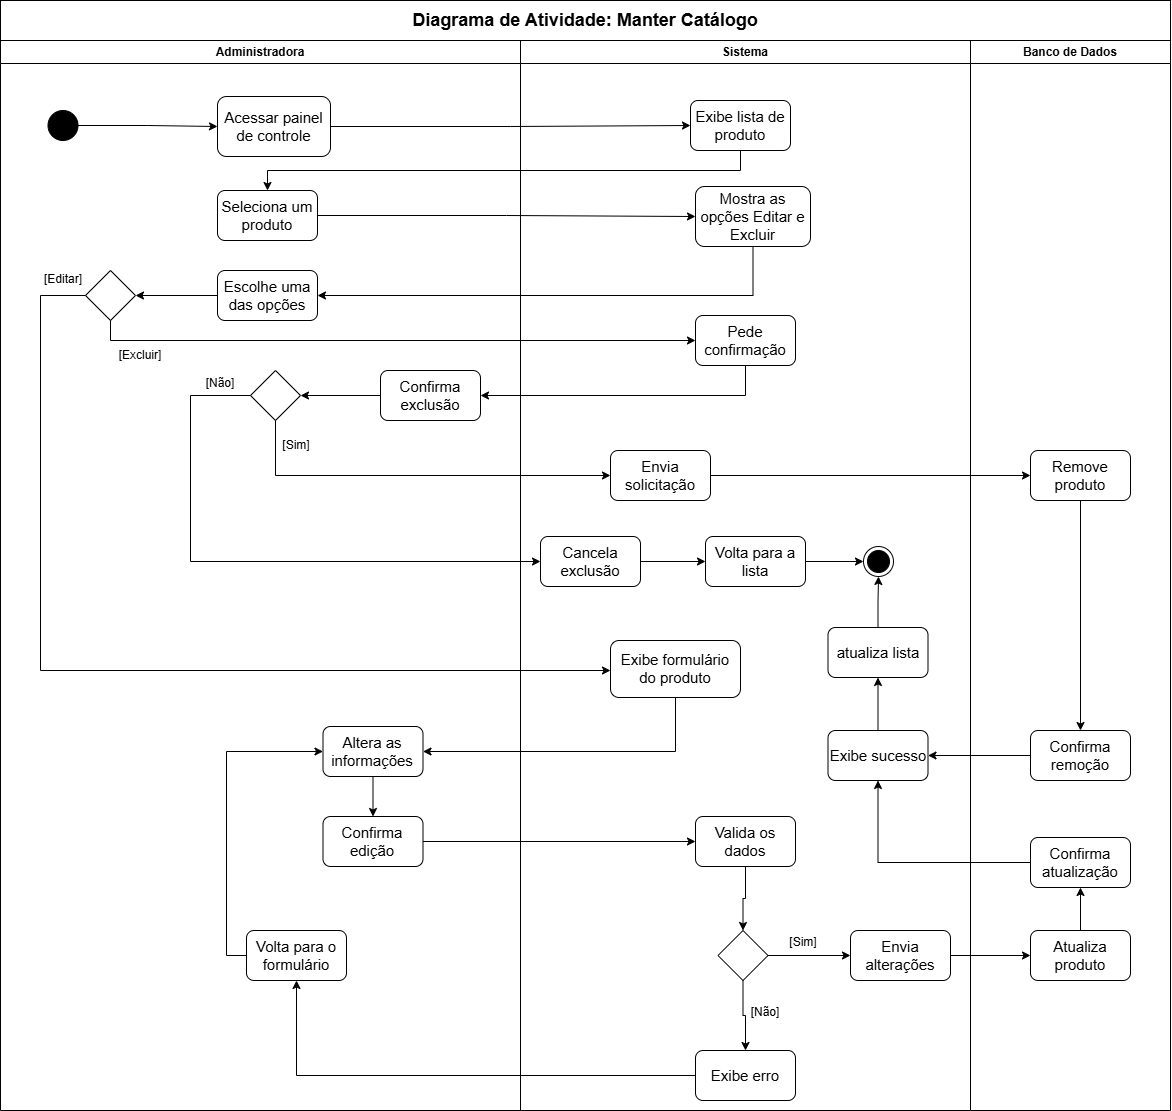

The diagram above was exported from draw.io. Its source (the exported page's mxGraphModel, read from the mxfile embedded in the PNG):
<mxGraphModel dx="2957" dy="1170" grid="1" gridSize="10" guides="1" tooltips="1" connect="1" arrows="1" fold="1" page="1" pageScale="1" pageWidth="827" pageHeight="1169" math="0" shadow="0">
  <root>
    <mxCell id="0" />
    <mxCell id="1" parent="0" />
    <mxCell id="byYdrBKlJgzPM1d4z_5v-1" parent="1" style="swimlane;whiteSpace=wrap;html=1;fontSize=12;" value="Sistema" vertex="1">
      <mxGeometry height="1070" width="450" x="-120" y="40" as="geometry" />
    </mxCell>
    <mxCell id="Xa5P-cNTXkylYvxndjUq-5" parent="byYdrBKlJgzPM1d4z_5v-1" style="rounded=1;whiteSpace=wrap;html=1;fontSize=15;" value="Exibe lista de produto" vertex="1">
      <mxGeometry height="50" width="100" x="170" y="60" as="geometry" />
    </mxCell>
    <mxCell id="Xa5P-cNTXkylYvxndjUq-9" parent="byYdrBKlJgzPM1d4z_5v-1" style="rounded=1;whiteSpace=wrap;html=1;fontSize=15;" value="Mostra as opções Editar e Excluir" vertex="1">
      <mxGeometry height="60" width="115" x="175" y="146" as="geometry" />
    </mxCell>
    <mxCell id="GHGagSBmRR2GpueQTPZA-10" edge="1" parent="byYdrBKlJgzPM1d4z_5v-1" source="Xa5P-cNTXkylYvxndjUq-22" style="edgeStyle=orthogonalEdgeStyle;rounded=0;orthogonalLoop=1;jettySize=auto;html=1;exitX=0.5;exitY=1;exitDx=0;exitDy=0;entryX=0.5;entryY=0;entryDx=0;entryDy=0;" target="Xa5P-cNTXkylYvxndjUq-24">
      <mxGeometry relative="1" as="geometry" />
    </mxCell>
    <mxCell id="Xa5P-cNTXkylYvxndjUq-22" parent="byYdrBKlJgzPM1d4z_5v-1" style="rounded=1;whiteSpace=wrap;html=1;fontSize=15;" value="Valida os dados" vertex="1">
      <mxGeometry height="50" width="100" x="175" y="776" as="geometry" />
    </mxCell>
    <mxCell id="Xa5P-cNTXkylYvxndjUq-61" edge="1" parent="byYdrBKlJgzPM1d4z_5v-1" source="Xa5P-cNTXkylYvxndjUq-24" style="edgeStyle=orthogonalEdgeStyle;rounded=0;orthogonalLoop=1;jettySize=auto;html=1;exitX=0.5;exitY=1;exitDx=0;exitDy=0;entryX=0.5;entryY=0;entryDx=0;entryDy=0;fontSize=15;" target="Xa5P-cNTXkylYvxndjUq-27">
      <mxGeometry relative="1" as="geometry" />
    </mxCell>
    <mxCell id="Xa5P-cNTXkylYvxndjUq-66" edge="1" parent="byYdrBKlJgzPM1d4z_5v-1" source="Xa5P-cNTXkylYvxndjUq-24" style="edgeStyle=orthogonalEdgeStyle;rounded=0;orthogonalLoop=1;jettySize=auto;html=1;exitX=1;exitY=0.5;exitDx=0;exitDy=0;fontSize=15;" target="Xa5P-cNTXkylYvxndjUq-33">
      <mxGeometry relative="1" as="geometry" />
    </mxCell>
    <mxCell id="Xa5P-cNTXkylYvxndjUq-24" parent="byYdrBKlJgzPM1d4z_5v-1" style="rhombus;whiteSpace=wrap;html=1;fontSize=15;" value="" vertex="1">
      <mxGeometry height="50" width="50" x="197.5" y="890" as="geometry" />
    </mxCell>
    <mxCell id="Xa5P-cNTXkylYvxndjUq-27" parent="byYdrBKlJgzPM1d4z_5v-1" style="rounded=1;whiteSpace=wrap;html=1;fontSize=15;" value="Exibe erro" vertex="1">
      <mxGeometry height="50" width="100" x="175" y="1010" as="geometry" />
    </mxCell>
    <mxCell id="Xa5P-cNTXkylYvxndjUq-33" parent="byYdrBKlJgzPM1d4z_5v-1" style="rounded=1;whiteSpace=wrap;html=1;fontSize=15;" value="Envia alterações" vertex="1">
      <mxGeometry height="50" width="100" x="330" y="890" as="geometry" />
    </mxCell>
    <mxCell id="Xa5P-cNTXkylYvxndjUq-69" edge="1" parent="byYdrBKlJgzPM1d4z_5v-1" source="Xa5P-cNTXkylYvxndjUq-47" style="edgeStyle=orthogonalEdgeStyle;rounded=0;orthogonalLoop=1;jettySize=auto;html=1;exitX=0.5;exitY=0;exitDx=0;exitDy=0;entryX=0.5;entryY=1;entryDx=0;entryDy=0;fontSize=15;" target="Xa5P-cNTXkylYvxndjUq-49">
      <mxGeometry relative="1" as="geometry" />
    </mxCell>
    <mxCell id="Xa5P-cNTXkylYvxndjUq-47" parent="byYdrBKlJgzPM1d4z_5v-1" style="rounded=1;whiteSpace=wrap;html=1;fontSize=15;" value="Exibe sucesso" vertex="1">
      <mxGeometry height="50" width="100" x="307.5" y="690" as="geometry" />
    </mxCell>
    <mxCell id="Xa5P-cNTXkylYvxndjUq-71" edge="1" parent="byYdrBKlJgzPM1d4z_5v-1" source="Xa5P-cNTXkylYvxndjUq-49" style="edgeStyle=orthogonalEdgeStyle;rounded=0;orthogonalLoop=1;jettySize=auto;html=1;exitX=0.5;exitY=0;exitDx=0;exitDy=0;entryX=0.5;entryY=1;entryDx=0;entryDy=0;fontSize=15;" target="Xa5P-cNTXkylYvxndjUq-70">
      <mxGeometry relative="1" as="geometry" />
    </mxCell>
    <mxCell id="Xa5P-cNTXkylYvxndjUq-49" parent="byYdrBKlJgzPM1d4z_5v-1" style="rounded=1;whiteSpace=wrap;html=1;fontSize=15;" value="atualiza lista" vertex="1">
      <mxGeometry height="50" width="100" x="307.5" y="587" as="geometry" />
    </mxCell>
    <mxCell id="Xa5P-cNTXkylYvxndjUq-70" parent="byYdrBKlJgzPM1d4z_5v-1" style="ellipse;html=1;shape=endState;fillColor=#000000;strokeColor=#000000;fontSize=15;" value="" vertex="1">
      <mxGeometry height="30" width="30" x="343" y="506" as="geometry" />
    </mxCell>
    <mxCell id="Xa5P-cNTXkylYvxndjUq-72" parent="byYdrBKlJgzPM1d4z_5v-1" style="rounded=1;whiteSpace=wrap;html=1;fontSize=15;" value="Pede confirmação" vertex="1">
      <mxGeometry height="50" width="100" x="175" y="275" as="geometry" />
    </mxCell>
    <mxCell id="Xa5P-cNTXkylYvxndjUq-80" edge="1" parent="byYdrBKlJgzPM1d4z_5v-1" source="Xa5P-cNTXkylYvxndjUq-16" style="edgeStyle=orthogonalEdgeStyle;rounded=0;orthogonalLoop=1;jettySize=auto;html=1;exitX=0.5;exitY=1;exitDx=0;exitDy=0;entryX=1;entryY=0.5;entryDx=0;entryDy=0;fontSize=15;" target="Xa5P-cNTXkylYvxndjUq-19">
      <mxGeometry relative="1" as="geometry" />
    </mxCell>
    <mxCell id="Xa5P-cNTXkylYvxndjUq-16" parent="byYdrBKlJgzPM1d4z_5v-1" style="rounded=1;whiteSpace=wrap;html=1;fontSize=15;" value="Exibe formulário do produto" vertex="1">
      <mxGeometry height="57" width="130" x="90" y="600" as="geometry" />
    </mxCell>
    <mxCell id="Xa5P-cNTXkylYvxndjUq-19" parent="byYdrBKlJgzPM1d4z_5v-1" style="rounded=1;whiteSpace=wrap;html=1;fontSize=15;" value="Altera as informações " vertex="1">
      <mxGeometry height="50" width="100" x="-197.5" y="686" as="geometry" />
    </mxCell>
    <mxCell id="Xa5P-cNTXkylYvxndjUq-20" parent="byYdrBKlJgzPM1d4z_5v-1" style="rounded=1;whiteSpace=wrap;html=1;fontSize=15;" value="Confirma edição" vertex="1">
      <mxGeometry height="50" width="100" x="-197.5" y="776" as="geometry" />
    </mxCell>
    <mxCell id="Xa5P-cNTXkylYvxndjUq-56" edge="1" parent="byYdrBKlJgzPM1d4z_5v-1" source="Xa5P-cNTXkylYvxndjUq-20" style="edgeStyle=orthogonalEdgeStyle;rounded=0;orthogonalLoop=1;jettySize=auto;html=1;exitX=1;exitY=0.5;exitDx=0;exitDy=0;fontSize=15;" target="Xa5P-cNTXkylYvxndjUq-22">
      <mxGeometry relative="1" as="geometry" />
    </mxCell>
    <mxCell id="Xa5P-cNTXkylYvxndjUq-21" edge="1" parent="byYdrBKlJgzPM1d4z_5v-1" source="Xa5P-cNTXkylYvxndjUq-19" style="edgeStyle=orthogonalEdgeStyle;rounded=0;orthogonalLoop=1;jettySize=auto;html=1;exitX=0.5;exitY=1;exitDx=0;exitDy=0;fontSize=15;" target="Xa5P-cNTXkylYvxndjUq-20">
      <mxGeometry relative="1" as="geometry" />
    </mxCell>
    <mxCell id="Xa5P-cNTXkylYvxndjUq-96" edge="1" parent="byYdrBKlJgzPM1d4z_5v-1" source="Xa5P-cNTXkylYvxndjUq-88" style="edgeStyle=orthogonalEdgeStyle;rounded=0;orthogonalLoop=1;jettySize=auto;html=1;exitX=1;exitY=0.5;exitDx=0;exitDy=0;entryX=0;entryY=0.5;entryDx=0;entryDy=0;fontSize=15;" target="Xa5P-cNTXkylYvxndjUq-89">
      <mxGeometry relative="1" as="geometry" />
    </mxCell>
    <mxCell id="Xa5P-cNTXkylYvxndjUq-88" parent="byYdrBKlJgzPM1d4z_5v-1" style="rounded=1;whiteSpace=wrap;html=1;fontSize=15;" value="Cancela exclusão" vertex="1">
      <mxGeometry height="50" width="100" x="20" y="496" as="geometry" />
    </mxCell>
    <mxCell id="Xa5P-cNTXkylYvxndjUq-97" edge="1" parent="byYdrBKlJgzPM1d4z_5v-1" source="Xa5P-cNTXkylYvxndjUq-89" style="edgeStyle=orthogonalEdgeStyle;rounded=0;orthogonalLoop=1;jettySize=auto;html=1;exitX=1;exitY=0.5;exitDx=0;exitDy=0;entryX=0;entryY=0.5;entryDx=0;entryDy=0;fontSize=15;" target="Xa5P-cNTXkylYvxndjUq-70">
      <mxGeometry relative="1" as="geometry" />
    </mxCell>
    <mxCell id="Xa5P-cNTXkylYvxndjUq-89" parent="byYdrBKlJgzPM1d4z_5v-1" style="rounded=1;whiteSpace=wrap;html=1;fontSize=15;" value="Volta para a lista " vertex="1">
      <mxGeometry height="50" width="100" x="185" y="496" as="geometry" />
    </mxCell>
    <mxCell id="Xa5P-cNTXkylYvxndjUq-100" parent="byYdrBKlJgzPM1d4z_5v-1" style="rounded=1;whiteSpace=wrap;html=1;fontSize=15;" value="Envia solicitação" vertex="1">
      <mxGeometry height="50" width="100" x="90" y="410" as="geometry" />
    </mxCell>
    <mxCell id="GHGagSBmRR2GpueQTPZA-4" parent="byYdrBKlJgzPM1d4z_5v-1" style="text;html=1;whiteSpace=wrap;strokeColor=none;fillColor=none;align=center;verticalAlign=middle;rounded=0;" value="[Não]" vertex="1">
      <mxGeometry height="30" width="60" x="215" y="957" as="geometry" />
    </mxCell>
    <mxCell id="GHGagSBmRR2GpueQTPZA-8" parent="byYdrBKlJgzPM1d4z_5v-1" style="text;html=1;whiteSpace=wrap;strokeColor=none;fillColor=none;align=center;verticalAlign=middle;rounded=0;" value="[Sim]" vertex="1">
      <mxGeometry height="30" width="60" x="252.5" y="887" as="geometry" />
    </mxCell>
    <mxCell id="byYdrBKlJgzPM1d4z_5v-2" parent="1" style="swimlane;whiteSpace=wrap;html=1;fontSize=12;" value="Administradora" vertex="1">
      <mxGeometry height="1070" width="520" x="-640" y="40" as="geometry" />
    </mxCell>
    <mxCell id="Xa5P-cNTXkylYvxndjUq-51" edge="1" parent="byYdrBKlJgzPM1d4z_5v-2" source="Xa5P-cNTXkylYvxndjUq-1" style="edgeStyle=orthogonalEdgeStyle;rounded=0;orthogonalLoop=1;jettySize=auto;html=1;exitX=1;exitY=0.5;exitDx=0;exitDy=0;fontSize=15;" target="Xa5P-cNTXkylYvxndjUq-2">
      <mxGeometry relative="1" as="geometry" />
    </mxCell>
    <mxCell id="Xa5P-cNTXkylYvxndjUq-1" parent="byYdrBKlJgzPM1d4z_5v-2" style="ellipse;whiteSpace=wrap;html=1;aspect=fixed;gradientColor=none;fillColor=#000000;fillStyle=solid;fontSize=15;" value="" vertex="1">
      <mxGeometry height="30" width="30" x="47.5" y="70" as="geometry" />
    </mxCell>
    <mxCell id="Xa5P-cNTXkylYvxndjUq-2" parent="byYdrBKlJgzPM1d4z_5v-2" style="rounded=1;whiteSpace=wrap;html=1;fontSize=15;" value="Acessar painel de controle" vertex="1">
      <mxGeometry height="60" width="113" x="217" y="56" as="geometry" />
    </mxCell>
    <mxCell id="Xa5P-cNTXkylYvxndjUq-7" parent="byYdrBKlJgzPM1d4z_5v-2" style="rounded=1;whiteSpace=wrap;html=1;fontSize=15;" value="Seleciona um produto" vertex="1">
      <mxGeometry height="50" width="100" x="217" y="150" as="geometry" />
    </mxCell>
    <mxCell id="Xa5P-cNTXkylYvxndjUq-83" edge="1" parent="byYdrBKlJgzPM1d4z_5v-2" source="Xa5P-cNTXkylYvxndjUq-12" style="edgeStyle=orthogonalEdgeStyle;rounded=0;orthogonalLoop=1;jettySize=auto;html=1;exitX=0;exitY=0.5;exitDx=0;exitDy=0;entryX=1;entryY=0.5;entryDx=0;entryDy=0;fontSize=15;" target="Xa5P-cNTXkylYvxndjUq-14">
      <mxGeometry relative="1" as="geometry" />
    </mxCell>
    <mxCell id="Xa5P-cNTXkylYvxndjUq-12" parent="byYdrBKlJgzPM1d4z_5v-2" style="rounded=1;whiteSpace=wrap;html=1;fontSize=15;" value="Escolhe uma das opções " vertex="1">
      <mxGeometry height="50" width="100" x="217" y="230" as="geometry" />
    </mxCell>
    <mxCell id="Xa5P-cNTXkylYvxndjUq-14" parent="byYdrBKlJgzPM1d4z_5v-2" style="rhombus;whiteSpace=wrap;html=1;fontSize=15;" value="" vertex="1">
      <mxGeometry height="50" width="50" x="85" y="230" as="geometry" />
    </mxCell>
    <mxCell id="Xa5P-cNTXkylYvxndjUq-28" parent="byYdrBKlJgzPM1d4z_5v-2" style="rounded=1;whiteSpace=wrap;html=1;fontSize=15;" value="Volta para o formulário" vertex="1">
      <mxGeometry height="50" width="100" x="246" y="890" as="geometry" />
    </mxCell>
    <mxCell id="Xa5P-cNTXkylYvxndjUq-98" edge="1" parent="byYdrBKlJgzPM1d4z_5v-2" source="Xa5P-cNTXkylYvxndjUq-76" style="edgeStyle=orthogonalEdgeStyle;rounded=0;orthogonalLoop=1;jettySize=auto;html=1;exitX=0;exitY=0.5;exitDx=0;exitDy=0;entryX=1;entryY=0.5;entryDx=0;entryDy=0;fontSize=15;" target="Xa5P-cNTXkylYvxndjUq-86">
      <mxGeometry relative="1" as="geometry" />
    </mxCell>
    <mxCell id="Xa5P-cNTXkylYvxndjUq-76" parent="byYdrBKlJgzPM1d4z_5v-2" style="rounded=1;whiteSpace=wrap;html=1;fontSize=15;" value="Confirma exclusão" vertex="1">
      <mxGeometry height="50" width="100" x="380" y="330" as="geometry" />
    </mxCell>
    <mxCell id="Xa5P-cNTXkylYvxndjUq-86" parent="byYdrBKlJgzPM1d4z_5v-2" style="rhombus;whiteSpace=wrap;html=1;fontSize=15;" value="" vertex="1">
      <mxGeometry height="50" width="50" x="250" y="330" as="geometry" />
    </mxCell>
    <mxCell id="GHGagSBmRR2GpueQTPZA-1" parent="byYdrBKlJgzPM1d4z_5v-2" style="text;html=1;whiteSpace=wrap;strokeColor=none;fillColor=none;align=center;verticalAlign=middle;rounded=0;" value="[Editar]" vertex="1">
      <mxGeometry height="30" width="60" x="32.5" y="224" as="geometry" />
    </mxCell>
    <mxCell id="GHGagSBmRR2GpueQTPZA-3" parent="byYdrBKlJgzPM1d4z_5v-2" style="text;html=1;whiteSpace=wrap;strokeColor=none;fillColor=none;align=center;verticalAlign=middle;rounded=0;" value="[Excluir]" vertex="1">
      <mxGeometry height="30" width="60" x="110" y="300" as="geometry" />
    </mxCell>
    <mxCell id="GHGagSBmRR2GpueQTPZA-6" parent="byYdrBKlJgzPM1d4z_5v-2" style="text;html=1;whiteSpace=wrap;strokeColor=none;fillColor=none;align=center;verticalAlign=middle;rounded=0;" value="[Sim]" vertex="1">
      <mxGeometry height="30" width="60" x="266" y="390" as="geometry" />
    </mxCell>
    <mxCell id="GHGagSBmRR2GpueQTPZA-7" parent="byYdrBKlJgzPM1d4z_5v-2" style="text;html=1;whiteSpace=wrap;strokeColor=none;fillColor=none;align=center;verticalAlign=middle;rounded=0;" value="[Não]" vertex="1">
      <mxGeometry height="30" width="60" x="190" y="328" as="geometry" />
    </mxCell>
    <mxCell id="byYdrBKlJgzPM1d4z_5v-3" parent="1" style="swimlane;whiteSpace=wrap;html=1;fontSize=12;" value="Banco de Dados" vertex="1">
      <mxGeometry height="1070" width="200" x="330" y="40" as="geometry" />
    </mxCell>
    <mxCell id="Xa5P-cNTXkylYvxndjUq-67" edge="1" parent="byYdrBKlJgzPM1d4z_5v-3" source="Xa5P-cNTXkylYvxndjUq-46" style="edgeStyle=orthogonalEdgeStyle;rounded=0;orthogonalLoop=1;jettySize=auto;html=1;exitX=0.5;exitY=0;exitDx=0;exitDy=0;entryX=0.5;entryY=1;entryDx=0;entryDy=0;fontSize=15;" target="Xa5P-cNTXkylYvxndjUq-48">
      <mxGeometry relative="1" as="geometry" />
    </mxCell>
    <mxCell id="Xa5P-cNTXkylYvxndjUq-46" parent="byYdrBKlJgzPM1d4z_5v-3" style="rounded=1;whiteSpace=wrap;html=1;fontSize=15;" value="Atualiza produto" vertex="1">
      <mxGeometry height="50" width="100" x="60" y="890" as="geometry" />
    </mxCell>
    <mxCell id="Xa5P-cNTXkylYvxndjUq-48" parent="byYdrBKlJgzPM1d4z_5v-3" style="rounded=1;whiteSpace=wrap;html=1;fontSize=15;" value="Confirma atualização" vertex="1">
      <mxGeometry height="50" width="100" x="60" y="797" as="geometry" />
    </mxCell>
    <mxCell id="Xa5P-cNTXkylYvxndjUq-107" edge="1" parent="byYdrBKlJgzPM1d4z_5v-3" source="Xa5P-cNTXkylYvxndjUq-102" style="edgeStyle=orthogonalEdgeStyle;rounded=0;orthogonalLoop=1;jettySize=auto;html=1;exitX=0.5;exitY=1;exitDx=0;exitDy=0;fontSize=15;" target="Xa5P-cNTXkylYvxndjUq-103">
      <mxGeometry relative="1" as="geometry" />
    </mxCell>
    <mxCell id="Xa5P-cNTXkylYvxndjUq-102" parent="byYdrBKlJgzPM1d4z_5v-3" style="rounded=1;whiteSpace=wrap;html=1;fontSize=15;" value="Remove produto" vertex="1">
      <mxGeometry height="50" width="100" x="60" y="410" as="geometry" />
    </mxCell>
    <mxCell id="Xa5P-cNTXkylYvxndjUq-103" parent="byYdrBKlJgzPM1d4z_5v-3" style="rounded=1;whiteSpace=wrap;html=1;fontSize=15;" value="Confirma remoção " vertex="1">
      <mxGeometry height="50" width="100" x="60" y="690" as="geometry" />
    </mxCell>
    <mxCell id="Xa5P-cNTXkylYvxndjUq-52" edge="1" parent="1" source="Xa5P-cNTXkylYvxndjUq-2" style="edgeStyle=orthogonalEdgeStyle;rounded=0;orthogonalLoop=1;jettySize=auto;html=1;exitX=1;exitY=0.5;exitDx=0;exitDy=0;entryX=0;entryY=0.5;entryDx=0;entryDy=0;fontSize=15;" target="Xa5P-cNTXkylYvxndjUq-5">
      <mxGeometry relative="1" as="geometry" />
    </mxCell>
    <mxCell id="Xa5P-cNTXkylYvxndjUq-54" edge="1" parent="1" source="Xa5P-cNTXkylYvxndjUq-9" style="edgeStyle=orthogonalEdgeStyle;rounded=0;orthogonalLoop=1;jettySize=auto;html=1;exitX=0.5;exitY=1;exitDx=0;exitDy=0;entryX=1;entryY=0.5;entryDx=0;entryDy=0;fontSize=15;" target="Xa5P-cNTXkylYvxndjUq-12">
      <mxGeometry relative="1" as="geometry" />
    </mxCell>
    <mxCell id="Xa5P-cNTXkylYvxndjUq-62" edge="1" parent="1" source="Xa5P-cNTXkylYvxndjUq-27" style="edgeStyle=orthogonalEdgeStyle;rounded=0;orthogonalLoop=1;jettySize=auto;html=1;exitX=0;exitY=0.5;exitDx=0;exitDy=0;fontSize=15;" target="Xa5P-cNTXkylYvxndjUq-28">
      <mxGeometry relative="1" as="geometry" />
    </mxCell>
    <mxCell id="Xa5P-cNTXkylYvxndjUq-65" edge="1" parent="1" source="Xa5P-cNTXkylYvxndjUq-33" style="edgeStyle=orthogonalEdgeStyle;rounded=0;orthogonalLoop=1;jettySize=auto;html=1;exitX=1;exitY=0.5;exitDx=0;exitDy=0;fontSize=15;" target="Xa5P-cNTXkylYvxndjUq-46">
      <mxGeometry relative="1" as="geometry" />
    </mxCell>
    <mxCell id="Xa5P-cNTXkylYvxndjUq-75" edge="1" parent="1" source="Xa5P-cNTXkylYvxndjUq-28" style="edgeStyle=orthogonalEdgeStyle;rounded=0;orthogonalLoop=1;jettySize=auto;html=1;exitX=0;exitY=0.5;exitDx=0;exitDy=0;entryX=0;entryY=0.5;entryDx=0;entryDy=0;fontSize=15;" target="Xa5P-cNTXkylYvxndjUq-19">
      <mxGeometry relative="1" as="geometry" />
    </mxCell>
    <mxCell id="Xa5P-cNTXkylYvxndjUq-77" edge="1" parent="1" source="Xa5P-cNTXkylYvxndjUq-5" style="edgeStyle=orthogonalEdgeStyle;rounded=0;orthogonalLoop=1;jettySize=auto;html=1;exitX=0.5;exitY=1;exitDx=0;exitDy=0;entryX=0.5;entryY=0;entryDx=0;entryDy=0;fontSize=15;" target="Xa5P-cNTXkylYvxndjUq-7">
      <mxGeometry relative="1" as="geometry" />
    </mxCell>
    <mxCell id="Xa5P-cNTXkylYvxndjUq-78" edge="1" parent="1" source="Xa5P-cNTXkylYvxndjUq-7" style="edgeStyle=orthogonalEdgeStyle;rounded=0;orthogonalLoop=1;jettySize=auto;html=1;exitX=1;exitY=0.5;exitDx=0;exitDy=0;entryX=0;entryY=0.5;entryDx=0;entryDy=0;fontSize=15;" target="Xa5P-cNTXkylYvxndjUq-9">
      <mxGeometry relative="1" as="geometry" />
    </mxCell>
    <mxCell id="Xa5P-cNTXkylYvxndjUq-81" edge="1" parent="1" source="Xa5P-cNTXkylYvxndjUq-72" style="edgeStyle=orthogonalEdgeStyle;rounded=0;orthogonalLoop=1;jettySize=auto;html=1;exitX=0.5;exitY=1;exitDx=0;exitDy=0;entryX=1;entryY=0.5;entryDx=0;entryDy=0;fontSize=15;" target="Xa5P-cNTXkylYvxndjUq-76">
      <mxGeometry relative="1" as="geometry" />
    </mxCell>
    <mxCell id="Xa5P-cNTXkylYvxndjUq-85" edge="1" parent="1" source="Xa5P-cNTXkylYvxndjUq-14" style="edgeStyle=orthogonalEdgeStyle;rounded=0;orthogonalLoop=1;jettySize=auto;html=1;exitX=0.5;exitY=1;exitDx=0;exitDy=0;entryX=0;entryY=0.5;entryDx=0;entryDy=0;fontSize=15;" target="Xa5P-cNTXkylYvxndjUq-72">
      <mxGeometry relative="1" as="geometry" />
    </mxCell>
    <mxCell id="Xa5P-cNTXkylYvxndjUq-99" edge="1" parent="1" source="Xa5P-cNTXkylYvxndjUq-86" style="edgeStyle=orthogonalEdgeStyle;rounded=0;orthogonalLoop=1;jettySize=auto;html=1;exitX=0;exitY=0.5;exitDx=0;exitDy=0;entryX=0;entryY=0.5;entryDx=0;entryDy=0;fontSize=15;" target="Xa5P-cNTXkylYvxndjUq-88">
      <mxGeometry relative="1" as="geometry">
        <Array as="points">
          <mxPoint x="-450" y="395" />
          <mxPoint x="-450" y="561" />
        </Array>
      </mxGeometry>
    </mxCell>
    <mxCell id="Xa5P-cNTXkylYvxndjUq-101" edge="1" parent="1" source="Xa5P-cNTXkylYvxndjUq-86" style="edgeStyle=orthogonalEdgeStyle;rounded=0;orthogonalLoop=1;jettySize=auto;html=1;exitX=0.5;exitY=1;exitDx=0;exitDy=0;entryX=0;entryY=0.5;entryDx=0;entryDy=0;fontSize=15;" target="Xa5P-cNTXkylYvxndjUq-100">
      <mxGeometry relative="1" as="geometry" />
    </mxCell>
    <mxCell id="Xa5P-cNTXkylYvxndjUq-104" edge="1" parent="1" source="Xa5P-cNTXkylYvxndjUq-48" style="edgeStyle=orthogonalEdgeStyle;rounded=0;orthogonalLoop=1;jettySize=auto;html=1;exitX=0;exitY=0.5;exitDx=0;exitDy=0;entryX=0.5;entryY=1;entryDx=0;entryDy=0;fontSize=15;" target="Xa5P-cNTXkylYvxndjUq-47">
      <mxGeometry relative="1" as="geometry" />
    </mxCell>
    <mxCell id="Xa5P-cNTXkylYvxndjUq-106" edge="1" parent="1" source="Xa5P-cNTXkylYvxndjUq-100" style="edgeStyle=orthogonalEdgeStyle;rounded=0;orthogonalLoop=1;jettySize=auto;html=1;exitX=1;exitY=0.5;exitDx=0;exitDy=0;entryX=0;entryY=0.5;entryDx=0;entryDy=0;fontSize=15;" target="Xa5P-cNTXkylYvxndjUq-102">
      <mxGeometry relative="1" as="geometry" />
    </mxCell>
    <mxCell id="Xa5P-cNTXkylYvxndjUq-108" edge="1" parent="1" source="Xa5P-cNTXkylYvxndjUq-103" style="edgeStyle=orthogonalEdgeStyle;rounded=0;orthogonalLoop=1;jettySize=auto;html=1;exitX=0;exitY=0.5;exitDx=0;exitDy=0;entryX=1;entryY=0.5;entryDx=0;entryDy=0;fontSize=15;" target="Xa5P-cNTXkylYvxndjUq-47">
      <mxGeometry relative="1" as="geometry" />
    </mxCell>
    <mxCell id="Xa5P-cNTXkylYvxndjUq-109" parent="1" style="rounded=0;whiteSpace=wrap;html=1;fontSize=18;" value="&lt;font&gt;&lt;b&gt;Diagrama de Atividade: Manter Catálogo&lt;/b&gt;&lt;/font&gt;" vertex="1">
      <mxGeometry height="40" width="1170" x="-640" as="geometry" />
    </mxCell>
    <mxCell id="GHGagSBmRR2GpueQTPZA-9" edge="1" parent="1" source="Xa5P-cNTXkylYvxndjUq-14" style="edgeStyle=orthogonalEdgeStyle;rounded=0;orthogonalLoop=1;jettySize=auto;html=1;exitX=0;exitY=0.5;exitDx=0;exitDy=0;entryX=0;entryY=0.5;entryDx=0;entryDy=0;" target="Xa5P-cNTXkylYvxndjUq-16">
      <mxGeometry relative="1" as="geometry">
        <Array as="points">
          <mxPoint x="-600" y="295" />
          <mxPoint x="-600" y="670" />
          <mxPoint x="-30" y="670" />
        </Array>
      </mxGeometry>
    </mxCell>
  </root>
</mxGraphModel>